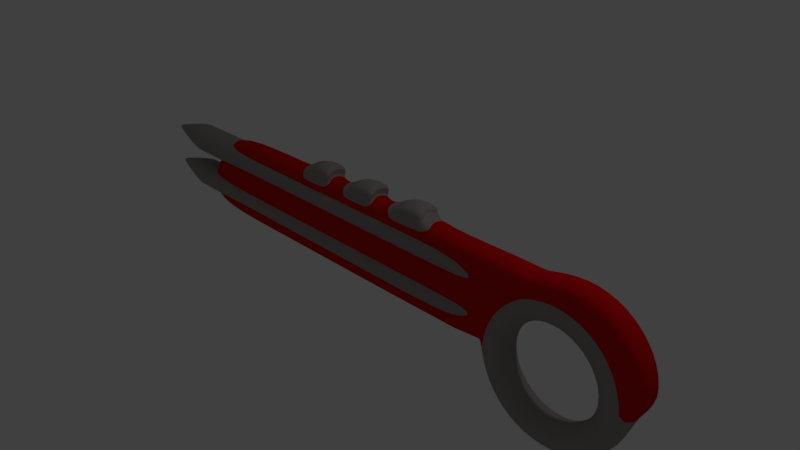 # Source: aliengun.blend  (saved by Blender 2.79.0; exported with 4.5.12 LTS)
import bpy
from mathutils import Matrix  # noqa: F401  (used for matrix-valued properties, if any)

bpy.ops.wm.read_factory_settings(use_empty=True)
scene = bpy.context.scene
scene.name = 'Scene'

# ---- collections
col_collection_1 = bpy.data.collections.new('Collection 1'); scene.collection.children.link(col_collection_1)

# ---- materials (node trees are filled in below, after node groups)
mat_material_003 = bpy.data.materials.new('Material.003')
mat_material_003.alpha_threshold = 0.0
mat_material_003.use_transparent_shadow = False
mat_material_003.diffuse_color = (0.3424, 0.2942, 0.2942, 1.0)
mat_material_003.roughness = 0.5
mat_material_002 = bpy.data.materials.new('Material.002')
mat_material_002.alpha_threshold = 0.0
mat_material_002.use_transparent_shadow = False
mat_material_002.diffuse_color = (0.6267, 0.003357, 0.004263, 1.0)
mat_material_002.roughness = 0.5

# ---- material node trees

# ---- world
world_world = bpy.data.worlds.new('World'); scene.world = world_world
world_world.color = (0.05088, 0.05088, 0.05088)
world_world.use_sun_shadow = False
world_world.sun_shadow_jitter_overblur = 0.0
world_world.cycles.sampling_method = 'MANUAL'

# ---- cameras
cam_camera = bpy.data.cameras.new('Camera')
cam_camera.clip_end = 100.0
cam_camera.lens = 35.0
cam_camera.sensor_width = 32.0
cam_camera.sensor_height = 18.0
cam_camera.ortho_scale = 7.314
cam_camera.dof.focus_distance = 0.0
cam_camera.dof.aperture_fstop = 128.0

# ---- lights
light_lamp = bpy.data.lights.new('Lamp', 'POINT')
light_lamp.transmission_factor = 0.0
light_lamp.cutoff_distance = 30.0
light_lamp.energy = 100.0
light_lamp.shadow_buffer_clip_start = 1.001
light_lamp.shadow_soft_size = 0.1
light_lamp.shadow_maximum_resolution = 0.006
light_lamp.use_absolute_resolution = True

# ---- meshes
me_cylinder_001 = bpy.data.meshes.new('Cylinder.001')
me_cylinder_001.from_pydata([(0.0, 1.0, -1.0), (0.0, 1.0, 1.0), (0.1951, 0.9808, -1.0), (0.1951, 0.9808, 1.0), (0.3827, 0.9239, -1.0), (0.3827, 0.9239, 1.0), (0.5556, 0.8315, -1.0), (0.5556, 0.8315, 1.0), (0.7071, 0.7071, -1.0), (0.7071, 0.7071, 1.0), (0.8315, 0.5556, -1.0), (0.8315, 0.5556, 1.0), (0.9239, 0.3827, -1.0), (0.9239, 0.3827, 1.0), (0.9808, 0.1951, -1.0), (0.9808, 0.1951, 1.0), (1.0, 7.55e-08, -1.0), (1.0, 7.55e-08, 1.0), (0.9808, -0.1951, -1.0), (0.9808, -0.1951, 1.0), (0.9239, -0.3827, -1.0), (0.9239, -0.3827, 1.0), (0.8315, -0.5556, -1.0), (0.8315, -0.5556, 1.0), (0.7071, -0.7071, -1.0), (0.7071, -0.7071, 1.0), (0.5556, -0.8315, -1.0), (0.5556, -0.8315, 1.0), (0.3827, -0.9239, -1.0), (0.3827, -0.9239, 1.0), (0.1951, -0.9808, -1.0), (0.1951, -0.9808, 1.0), (-3.258e-07, -1.0, -1.0), (-3.258e-07, -1.0, 1.0), (-0.1951, -0.9808, -1.0), (-0.1951, -0.9808, 1.0), (-0.3827, -0.9239, -1.0), (-0.3827, -0.9239, 1.0), (-0.5556, -0.8315, -1.0), (-0.5556, -0.8315, 1.0), (-0.7071, -0.7071, -1.0), (-0.7071, -0.7071, 1.0), (-0.8315, -0.5556, -1.0), (-0.8315, -0.5556, 1.0), (-0.9239, -0.3827, -1.0), (-0.9239, -0.3827, 1.0), (-0.9808, -0.1951, -1.0), (-0.9808, -0.1951, 1.0), (-1.0, 9.656e-07, -1.0), (-1.0, 9.656e-07, 1.0), (-0.9808, 0.1951, -1.0), (-0.9808, 0.1951, 1.0), (-0.9239, 0.3827, -1.0), (-0.9239, 0.3827, 1.0), (-0.8315, 0.5556, -1.0), (-0.8315, 0.5556, 1.0), (-0.7071, 0.7071, -1.0), (-0.7071, 0.7071, 1.0), (-0.5556, 0.8315, -1.0), (-0.5556, 0.8315, 1.0), (-0.3827, 0.9239, -1.0), (-0.3827, 0.9239, 1.0), (-0.1951, 0.9808, -1.0), (-0.1951, 0.9808, 1.0), (0.0, 1.0, -1.0), (0.1951, 0.9808, -1.0), (0.3827, 0.9239, -1.0), (0.5556, 0.8315, -1.0), (0.7071, 0.7071, -1.0), (0.8315, 0.5556, -1.0), (0.9239, 0.3827, -1.0), (0.9808, 0.1951, -1.0), (1.0, 7.55e-08, -1.0), (0.9808, -0.1951, -1.0), (0.9239, -0.3827, -1.0), (0.8315, -0.5556, -1.0), (0.7071, -0.7071, -1.0), (0.5556, -0.8315, -1.0), (0.3827, -0.9239, -1.0), (0.1951, -0.9808, -1.0), (-3.258e-07, -1.0, -1.0), (-0.1951, -0.9808, -1.0), (-0.3827, -0.9239, -1.0), (-0.5556, -0.8315, -1.0), (-0.7071, -0.7071, -1.0), (-0.8315, -0.5556, -1.0), (-0.9239, -0.3827, -1.0), (-0.9808, -0.1951, -1.0), (-1.0, 9.656e-07, -1.0), (-0.9808, 0.1951, -1.0), (-0.9239, 0.3827, -1.0), (-0.8315, 0.5556, -1.0), (-0.7071, 0.7071, -1.0), (-0.5556, 0.8315, -1.0), (-0.3827, 0.9239, -1.0), (-0.1951, 0.9808, -1.0), (6.798e-08, 0.8224, -2.008), (0.1604, 0.8066, -2.008), (0.3147, 0.7598, -2.008), (0.4569, 0.6838, -2.008), (0.5815, 0.5815, -2.008), (0.6838, 0.4569, -2.008), (0.7598, 0.3147, -2.008), (0.8066, 0.1604, -2.008), (0.8224, 1.127e-07, -2.008), (0.8066, -0.1604, -2.008), (0.7598, -0.3147, -2.008), (0.6838, -0.4569, -2.008), (0.5815, -0.5815, -2.008), (0.4569, -0.6838, -2.008), (0.3147, -0.7598, -2.008), (0.1604, -0.8066, -2.008), (-2e-07, -0.8224, -2.008), (-0.1604, -0.8066, -2.008), (-0.3147, -0.7598, -2.008), (-0.4569, -0.6838, -2.008), (-0.5815, -0.5815, -2.008), (-0.6838, -0.4569, -2.008), (-0.7598, -0.3147, -2.008), (-0.8066, -0.1604, -2.008), (-0.8224, 8.447e-07, -2.008), (-0.8066, 0.1604, -2.008), (-0.7598, 0.3147, -2.008), (-0.6838, 0.4569, -2.008), (-0.5815, 0.5815, -2.008), (-0.4569, 0.6838, -2.008), (-0.3147, 0.7598, -2.008), (-0.1604, 0.8066, -2.008), (-2.784e-08, 0.2439, -4.055), (0.04758, 0.2392, -4.055), (0.09334, 0.2253, -4.055), (0.1355, 0.2028, -4.055), (0.1725, 0.1725, -4.055), (0.2028, 0.1355, -4.055), (0.2253, 0.09334, -4.055), (0.2392, 0.04758, -4.055), (0.2439, 2.535e-07, -4.055), (0.2392, -0.04758, -4.055), (0.2253, -0.09334, -4.055), (0.2028, -0.1355, -4.055), (0.1725, -0.1725, -4.055), (0.1355, -0.2028, -4.055), (0.09334, -0.2253, -4.055), (0.04758, -0.2392, -4.055), (-1.073e-07, -0.2439, -4.055), (-0.04758, -0.2392, -4.055), (-0.09334, -0.2253, -4.055), (-0.1355, -0.2028, -4.055), (-0.1725, -0.1725, -4.055), (-0.2028, -0.1355, -4.055), (-0.2253, -0.09334, -4.055), (-0.2392, -0.04758, -4.055), (-0.2439, 4.706e-07, -4.055), (-0.2392, 0.04758, -4.055), (-0.2253, 0.09334, -4.055), (-0.2028, 0.1355, -4.055), (-0.1725, 0.1725, -4.055), (-0.1355, 0.2028, -4.055), (-0.09334, 0.2253, -4.055), (-0.04758, 0.2392, -4.055), (2.464e-07, 0.09524, -4.449), (0.01858, 0.09341, -4.449), (0.03645, 0.08799, -4.449), (0.05291, 0.07919, -4.449), (0.06734, 0.06734, -4.449), (0.07919, 0.05291, -4.449), (0.08799, 0.03645, -4.449), (0.09341, 0.01858, -4.449), (0.09524, 2.875e-07, -4.449), (0.09341, -0.01858, -4.449), (0.08799, -0.03645, -4.449), (0.07919, -0.05291, -4.449), (0.06734, -0.06734, -4.449), (0.05291, -0.07919, -4.449), (0.03645, -0.08799, -4.449), (0.01858, -0.09341, -4.449), (2.154e-07, -0.09524, -4.449), (-0.01858, -0.09341, -4.449), (-0.03645, -0.08799, -4.449), (-0.05291, -0.07919, -4.449), (-0.06734, -0.06734, -4.449), (-0.07919, -0.05291, -4.449), (-0.08799, -0.03645, -4.449), (-0.09341, -0.01858, -4.449), (-0.09524, 3.722e-07, -4.449), (-0.09341, 0.01858, -4.449), (-0.08799, 0.03645, -4.449), (-0.07919, 0.05291, -4.449), (-0.06734, 0.06734, -4.449), (-0.05291, 0.07919, -4.449), (-0.03645, 0.08799, -4.449), (-0.01858, 0.09341, -4.449), (3.921, 0.06734, -4.449), (3.91, 0.05291, -4.449), (3.901, 0.03645, -4.449), (3.895, 0.01858, -4.449), (3.893, 3.722e-07, -4.449), (3.895, -0.01858, -4.449), (3.901, -0.03645, -4.449), (4.077, -0.03645, -4.449), (4.082, -0.01858, -4.449), (4.084, 2.875e-07, -4.449), (4.082, 0.01858, -4.449), (4.077, 0.03645, -4.449), (4.068, 0.05291, -4.449), (2.989, 9.656e-07, 1.0), (2.989, 9.656e-07, -1.0), (4.989, 7.55e-08, 1.0), (4.989, 7.55e-08, -1.0), (0.1951, 0.9808, 4.616), (-1.581e-07, 1.0, 4.616), (0.3827, 0.9239, 4.616), (0.5556, 0.8315, 4.616), (0.7071, 0.7071, 4.616), (0.8315, 0.5556, 4.616), (0.9239, 0.3827, 4.616), (0.9808, 0.1951, 4.616), (1.0, 7.55e-08, 4.616), (0.9808, -0.1951, 4.616), (0.9239, -0.3827, 4.616), (0.8315, -0.5556, 4.616), (0.7071, -0.7071, 4.616), (0.5556, -0.8315, 4.616), (0.3827, -0.9239, 4.616), (0.1951, -0.9808, 4.616), (-4.839e-07, -1.0, 4.616), (-0.1951, -0.9808, 4.616), (-0.3827, -0.9239, 4.616), (-0.5556, -0.8315, 4.616), (-0.7071, -0.7071, 4.616), (-0.8315, -0.5556, 4.616), (-0.9239, -0.3827, 4.616), (-0.9808, -0.1951, 4.616), (-1.0, 9.656e-07, 4.616), (-0.9808, 0.1951, 4.616), (-0.9239, 0.3827, 4.616), (-0.8315, 0.5556, 4.616), (-0.7071, 0.7071, 4.616), (-0.5556, 0.8315, 4.616), (-0.3827, 0.9239, 4.616), (-0.1951, 0.9808, 4.616), (0.1951, 0.9808, 21.42), (-4.922e-06, 1.0, 21.42), (0.3827, 0.9239, 21.42), (0.5556, 0.8315, 21.42), (0.7071, 0.7071, 21.42), (0.8315, 0.5556, 21.42), (0.9239, 0.3827, 21.42), (0.9808, 0.1951, 21.42), (1.0, 7.55e-08, 21.42), (0.9808, -0.1951, 21.42), (0.9239, -0.3827, 21.42), (0.8315, -0.5556, 21.42), (0.7071, -0.7071, 21.42), (0.5556, -0.8315, 21.42), (0.3827, -0.9239, 21.42), (0.1951, -0.9808, 21.42), (-5.248e-06, -1.0, 21.42), (-0.1951, -0.9808, 21.42), (-0.3827, -0.9239, 21.42), (-0.5556, -0.8315, 21.42), (-0.7071, -0.7071, 21.42), (-0.8315, -0.5556, 21.42), (-0.9239, -0.3827, 21.42), (-0.9808, -0.1951, 21.42), (-1.0, 9.656e-07, 21.42), (-0.9808, 0.1951, 21.42), (-0.9239, 0.3827, 21.42), (-0.8315, 0.5556, 21.42), (-0.7071, 0.7071, 21.42), (-0.5556, 0.8315, 21.42), (-0.3827, 0.9239, 21.42), (-0.1951, 0.9808, 21.42), (0.1951, 0.9808, 26.61), (-1.321e-05, 1.0, 26.61), (0.3827, 0.9239, 26.61), (0.5556, 0.8315, 26.61), (0.7071, 0.7071, 26.61), (0.8315, 0.5556, 26.61), (0.9239, 0.3827, 26.61), (0.9808, 0.1951, 26.61), (1.0, 7.55e-08, 26.61), (0.9808, -0.1951, 26.61), (0.9239, -0.3827, 26.61), (0.8315, -0.5556, 26.61), (0.7071, -0.7071, 26.61), (0.5556, -0.8315, 26.61), (0.3827, -0.9239, 26.61), (0.1951, -0.9808, 26.61), (-1.353e-05, -1.0, 26.61), (-0.1951, -0.9808, 26.61), (-0.3827, -0.9239, 26.61), (-0.5556, -0.8315, 26.61), (-0.7071, -0.7071, 26.61), (-0.8315, -0.5556, 26.61), (-0.9239, -0.3827, 26.61), (-0.9808, -0.1951, 26.61), (-1.0, 9.656e-07, 26.61), (-0.9808, 0.1951, 26.61), (-0.9239, 0.3827, 26.61), (-0.8315, 0.5556, 26.61), (-0.7071, 0.7071, 26.61), (-0.5556, 0.8315, 26.61), (-0.3827, 0.9239, 26.61), (-0.1951, 0.9808, 26.61), (2.752, 1.0, -1.0), (2.752, 1.0, 1.0), (2.947, 0.9808, -1.0), (2.947, 0.9808, 1.0), (3.135, 0.9239, -1.0), (3.135, 0.9239, 1.0), (3.308, 0.8315, -1.0), (3.308, 0.8315, 1.0), (3.459, 0.7071, -1.0), (3.459, 0.7071, 1.0), (3.584, 0.5556, -1.0), (3.584, 0.5556, 1.0), (3.676, 0.3827, -1.0), (3.676, 0.3827, 1.0), (3.733, 0.1951, -1.0), (3.733, 0.1951, 1.0), (3.752, 7.55e-08, -1.0), (3.752, 7.55e-08, 1.0), (3.733, -0.1951, -1.0), (3.733, -0.1951, 1.0), (3.676, -0.3827, -1.0), (3.676, -0.3827, 1.0), (3.584, -0.5556, -1.0), (3.584, -0.5556, 1.0), (3.459, -0.7071, -1.0), (3.459, -0.7071, 1.0), (3.308, -0.8315, -1.0), (3.308, -0.8315, 1.0), (3.135, -0.9239, -1.0), (3.135, -0.9239, 1.0), (2.947, -0.9808, -1.0), (2.947, -0.9808, 1.0), (2.752, -1.0, -1.0), (2.752, -1.0, 1.0), (2.557, -0.9808, -1.0), (2.557, -0.9808, 1.0), (2.37, -0.9239, -1.0), (2.37, -0.9239, 1.0), (2.197, -0.8315, -1.0), (2.197, -0.8315, 1.0), (2.045, -0.7071, -1.0), (2.045, -0.7071, 1.0), (1.921, -0.5556, -1.0), (1.921, -0.5556, 1.0), (1.828, -0.3827, -1.0), (1.828, -0.3827, 1.0), (1.771, -0.1951, -1.0), (1.771, -0.1951, 1.0), (1.752, 9.656e-07, -1.0), (1.752, 9.656e-07, 1.0), (1.771, 0.1951, -1.0), (1.771, 0.1951, 1.0), (1.828, 0.3827, -1.0), (1.828, 0.3827, 1.0), (1.921, 0.5556, -1.0), (1.921, 0.5556, 1.0), (2.045, 0.7071, -1.0), (2.045, 0.7071, 1.0), (2.197, 0.8315, -1.0), (2.197, 0.8315, 1.0), (2.37, 0.9239, -1.0), (2.37, 0.9239, 1.0), (2.557, 0.9808, -1.0), (2.557, 0.9808, 1.0), (2.752, 1.0, -1.0), (2.947, 0.9808, -1.0), (3.135, 0.9239, -1.0), (3.308, 0.8315, -1.0), (3.459, 0.7071, -1.0), (3.584, 0.5556, -1.0), (3.676, 0.3827, -1.0), (3.733, 0.1951, -1.0), (3.752, 7.55e-08, -1.0), (3.733, -0.1951, -1.0), (3.676, -0.3827, -1.0), (3.584, -0.5556, -1.0), (3.459, -0.7071, -1.0), (3.308, -0.8315, -1.0), (3.135, -0.9239, -1.0), (2.947, -0.9808, -1.0), (2.752, -1.0, -1.0), (2.557, -0.9808, -1.0), (2.37, -0.9239, -1.0), (2.197, -0.8315, -1.0), (2.045, -0.7071, -1.0), (1.921, -0.5556, -1.0), (1.828, -0.3827, -1.0), (1.771, -0.1951, -1.0), (1.752, 9.656e-07, -1.0), (1.771, 0.1951, -1.0), (1.828, 0.3827, -1.0), (1.921, 0.5556, -1.0), (2.045, 0.7071, -1.0), (2.197, 0.8315, -1.0), (2.37, 0.9239, -1.0), (2.557, 0.9808, -1.0), (2.752, 0.8224, -2.008), (2.913, 0.8066, -2.008), (3.067, 0.7598, -2.008), (3.209, 0.6838, -2.008), (3.334, 0.5815, -2.008), (3.436, 0.4569, -2.008), (3.512, 0.3147, -2.008), (3.559, 0.1604, -2.008), (3.575, 1.127e-07, -2.008), (3.559, -0.1604, -2.008), (3.512, -0.3147, -2.008), (3.436, -0.4569, -2.008), (3.334, -0.5815, -2.008), (3.209, -0.6838, -2.008), (3.067, -0.7598, -2.008), (2.913, -0.8066, -2.008), (2.752, -0.8224, -2.008), (2.592, -0.8066, -2.008), (2.438, -0.7598, -2.008), (2.295, -0.6838, -2.008), (2.171, -0.5815, -2.008), (2.068, -0.4569, -2.008), (1.992, -0.3147, -2.008), (1.946, -0.1604, -2.008), (1.93, 8.447e-07, -2.008), (1.946, 0.1604, -2.008), (1.992, 0.3147, -2.008), (2.068, 0.4569, -2.008), (2.171, 0.5815, -2.008), (2.295, 0.6838, -2.008), (2.438, 0.7598, -2.008), (2.592, 0.8066, -2.008), (2.752, 0.2439, -4.055), (2.8, 0.2392, -4.055), (2.846, 0.2253, -4.055), (2.888, 0.2028, -4.055), (2.925, 0.1725, -4.055), (2.955, 0.1355, -4.055), (2.978, 0.09334, -4.055), (2.991, 0.04758, -4.055), (2.996, 2.535e-07, -4.055), (2.991, -0.04758, -4.055), (2.978, -0.09334, -4.055), (2.955, -0.1355, -4.055), (2.925, -0.1725, -4.055), (2.888, -0.2028, -4.055), (2.846, -0.2253, -4.055), (2.8, -0.2392, -4.055), (2.752, -0.2439, -4.055), (2.705, -0.2392, -4.055), (2.659, -0.2253, -4.055), (2.617, -0.2028, -4.055), (2.58, -0.1725, -4.055), (2.549, -0.1355, -4.055), (2.527, -0.09334, -4.055), (2.513, -0.04758, -4.055), (2.508, 4.706e-07, -4.055), (2.513, 0.04758, -4.055), (2.527, 0.09334, -4.055), (2.549, 0.1355, -4.055), (2.58, 0.1725, -4.055), (2.617, 0.2028, -4.055), (2.659, 0.2253, -4.055), (2.705, 0.2392, -4.055), (2.752, 0.09524, -4.449), (2.771, 0.09341, -4.449), (2.789, 0.08799, -4.449), (2.805, 0.07919, -4.449), (2.82, 0.06734, -4.449), (2.831, 0.05291, -4.449), (2.84, 0.03645, -4.449), (2.846, 0.01858, -4.449), (2.847, 2.875e-07, -4.449), (2.846, -0.01858, -4.449), (2.84, -0.03645, -4.449), (2.831, -0.05291, -4.449), (2.82, -0.06734, -4.449), (2.805, -0.07919, -4.449), (2.789, -0.08799, -4.449), (2.771, -0.09341, -4.449), (2.752, -0.09524, -4.449), (2.734, -0.09341, -4.449), (2.716, -0.08799, -4.449), (2.699, -0.07919, -4.449), (2.685, -0.06734, -4.449), (2.673, -0.05291, -4.449), (2.664, -0.03645, -4.449), (2.659, -0.01858, -4.449), (2.657, 3.722e-07, -4.449), (2.659, 0.01858, -4.449), (2.664, 0.03645, -4.449), (2.673, 0.05291, -4.449), (2.685, 0.06734, -4.449), (2.699, 0.07919, -4.449), (2.716, 0.08799, -4.449), (2.734, 0.09341, -4.449), (6.674, 0.06734, -4.449), (6.662, 0.05291, -4.449), (6.653, 0.03645, -4.449), (6.648, 0.01858, -4.449), (6.646, 3.722e-07, -4.449), (6.648, -0.01858, -4.449), (6.653, -0.03645, -4.449), (6.829, -0.03645, -4.449), (6.834, -0.01858, -4.449), (6.836, 2.875e-07, -4.449), (6.834, 0.01858, -4.449), (6.829, 0.03645, -4.449), (6.82, 0.05291, -4.449), (5.741, 9.656e-07, 1.0), (5.741, 9.656e-07, -1.0), (7.741, 7.55e-08, 1.0), (7.741, 7.55e-08, -1.0), (2.947, 0.9808, 4.616), (2.752, 1.0, 4.616), (3.135, 0.9239, 4.616), (3.308, 0.8315, 4.616), (3.459, 0.7071, 4.616), (3.584, 0.5556, 4.616), (3.676, 0.3827, 4.616), (3.733, 0.1951, 4.616), (3.752, 7.55e-08, 4.616), (3.733, -0.1951, 4.616), (3.676, -0.3827, 4.616), (3.584, -0.5556, 4.616), (3.459, -0.7071, 4.616), (3.308, -0.8315, 4.616), (3.135, -0.9239, 4.616), (2.947, -0.9808, 4.616), (2.752, -1.0, 4.616), (2.557, -0.9808, 4.616), (2.37, -0.9239, 4.616), (2.197, -0.8315, 4.616), (2.045, -0.7071, 4.616), (1.921, -0.5556, 4.616), (1.828, -0.3827, 4.616), (1.771, -0.1951, 4.616), (1.752, 9.656e-07, 4.616), (1.771, 0.1951, 4.616), (1.828, 0.3827, 4.616), (1.921, 0.5556, 4.616), (2.045, 0.7071, 4.616), (2.197, 0.8315, 4.616), (2.37, 0.9239, 4.616), (2.557, 0.9808, 4.616), (2.947, 0.9808, 21.42), (2.752, 1.0, 21.42), (3.135, 0.9239, 21.42), (3.308, 0.8315, 21.42), (3.459, 0.7071, 21.42), (3.584, 0.5556, 21.42), (3.676, 0.3827, 21.42), (3.733, 0.1951, 21.42), (3.752, 7.55e-08, 21.42), (3.733, -0.1951, 21.42), (3.676, -0.3827, 21.42), (3.584, -0.5556, 21.42), (3.459, -0.7071, 21.42), (3.308, -0.8315, 21.42), (3.135, -0.9239, 21.42), (2.947, -0.9808, 21.42), (2.752, -1.0, 21.42), (2.557, -0.9808, 21.42), (2.37, -0.9239, 21.42), (2.197, -0.8315, 21.42), (2.045, -0.7071, 21.42), (1.921, -0.5556, 21.42), (1.828, -0.3827, 21.42), (1.771, -0.1951, 21.42), (1.752, 9.656e-07, 21.42), (1.771, 0.1951, 21.42), (1.828, 0.3827, 21.42), (1.921, 0.5556, 21.42), (2.045, 0.7071, 21.42), (2.197, 0.8315, 21.42), (2.37, 0.9239, 21.42), (2.557, 0.9808, 21.42), (2.947, 0.9808, 26.61), (2.752, 1.0, 26.61), (3.135, 0.9239, 26.61), (3.308, 0.8315, 26.61), (3.459, 0.7071, 26.61), (3.584, 0.5556, 26.61), (3.676, 0.3827, 26.61), (3.733, 0.1951, 26.61), (3.752, 7.55e-08, 26.61), (3.733, -0.1951, 26.61), (3.676, -0.3827, 26.61), (3.584, -0.5556, 26.61), (3.459, -0.7071, 26.61), (3.308, -0.8315, 26.61), (3.135, -0.9239, 26.61), (2.947, -0.9808, 26.61), (2.752, -1.0, 26.61), (2.557, -0.9808, 26.61), (2.37, -0.9239, 26.61), (2.197, -0.8315, 26.61), (2.045, -0.7071, 26.61), (1.921, -0.5556, 26.61), (1.828, -0.3827, 26.61), (1.771, -0.1951, 26.61), (1.752, 9.656e-07, 26.61), (1.771, 0.1951, 26.61), (1.828, 0.3827, 26.61), (1.921, 0.5556, 26.61), (2.045, 0.7071, 26.61), (2.197, 0.8315, 26.61), (2.37, 0.9239, 26.61), (2.557, 0.9808, 26.61), (1.238, 0.1146, 28.75), (1.215, 0.1169, 28.75), (1.26, 0.108, 28.75), (1.28, 0.09719, 28.75), (1.298, 0.08266, 28.75), (1.312, 0.06494, 28.75), (1.323, 0.04473, 28.75), (1.33, 0.02281, 28.75), (1.332, 2.597e-07, 28.75), (1.33, -0.0228, 28.75), (1.323, -0.04473, 28.75), (1.312, -0.06494, 28.75), (1.298, -0.08266, 28.75), (1.28, -0.09719, 28.75), (1.26, -0.108, 28.75), (1.238, -0.1146, 28.75), (1.215, -0.1169, 28.75), (1.192, -0.1146, 28.75), (1.171, -0.108, 28.75), (1.15, -0.09719, 28.75), (1.133, -0.08266, 28.75), (1.118, -0.06494, 28.75), (1.107, -0.04473, 28.75), (1.101, -0.0228, 28.75), (1.098, 3.637e-07, 28.75), (1.101, 0.02281, 28.75), (1.107, 0.04473, 28.75), (1.118, 0.06494, 28.75), (1.133, 0.08266, 28.75), (1.15, 0.09719, 28.75), (1.171, 0.108, 28.75), (1.192, 0.1146, 28.75), (1.56, 0.1146, 28.75), (1.537, 0.1169, 28.75), (1.582, 0.108, 28.75), (1.602, 0.09719, 28.75), (1.62, 0.08266, 28.75), (1.634, 0.06494, 28.75), (1.645, 0.04473, 28.75), (1.652, 0.02281, 28.75), (1.654, 2.597e-07, 28.75), (1.652, -0.0228, 28.75), (1.645, -0.04473, 28.75), (1.634, -0.06494, 28.75), (1.62, -0.08266, 28.75), (1.602, -0.09719, 28.75), (1.582, -0.108, 28.75), (1.56, -0.1146, 28.75), (1.537, -0.1169, 28.75), (1.514, -0.1146, 28.75), (1.492, -0.108, 28.75), (1.472, -0.09719, 28.75), (1.454, -0.08266, 28.75), (1.44, -0.06494, 28.75), (1.429, -0.04473, 28.75), (1.422, -0.0228, 28.75), (1.42, 3.637e-07, 28.75), (1.422, 0.02281, 28.75), (1.429, 0.04473, 28.75), (1.44, 0.06494, 28.75), (1.454, 0.08266, 28.75), (1.472, 0.09719, 28.75), (1.492, 0.108, 28.75), (1.514, 0.1146, 28.75)], [(194, 193), (195, 194), (196, 195), (198, 197), (200, 199), (201, 200), (203, 202), (204, 203), (193, 192), (202, 201), (197, 196), (205, 206), (207, 208), (499, 498), (500, 499), (501, 500), (503, 502), (505, 504), (506, 505), (508, 507), (509, 508), (498, 497), (507, 506), (502, 501), (510, 511), (512, 513)], [(0, 1, 3, 2), (2, 3, 5, 4), (4, 5, 7, 6), (6, 7, 9, 8), (8, 9, 11, 10), (10, 11, 13, 12), (12, 13, 15, 14), (14, 15, 17, 16), (16, 17, 19, 18), (18, 19, 21, 20), (20, 21, 23, 22), (22, 23, 25, 24), (24, 25, 27, 26), (26, 27, 29, 28), (28, 29, 31, 30), (30, 31, 33, 32), (32, 33, 35, 34), (34, 35, 37, 36), (36, 37, 39, 38), (38, 39, 41, 40), (40, 41, 43, 42), (42, 43, 45, 44), (44, 45, 47, 46), (46, 47, 49, 48), (48, 49, 51, 50), (50, 51, 53, 52), (52, 53, 55, 54), (54, 55, 57, 56), (56, 57, 59, 58), (58, 59, 61, 60), (5, 3, 209, 211), (60, 61, 63, 62), (62, 63, 1, 0), (38, 40, 84, 83), (93, 94, 126, 125), (56, 58, 93, 92), (12, 14, 71, 70), (30, 32, 80, 79), (48, 50, 89, 88), (4, 6, 67, 66), (22, 24, 76, 75), (40, 42, 85, 84), (58, 60, 94, 93), (14, 16, 72, 71), (32, 34, 81, 80), (50, 52, 90, 89), (6, 8, 68, 67), (24, 26, 77, 76), (42, 44, 86, 85), (60, 62, 95, 94), (16, 18, 73, 72), (34, 36, 82, 81), (52, 54, 91, 90), (8, 10, 69, 68), (26, 28, 78, 77), (44, 46, 87, 86), (0, 2, 65, 64), (62, 0, 64, 95), (18, 20, 74, 73), (36, 38, 83, 82), (54, 56, 92, 91), (10, 12, 70, 69), (28, 30, 79, 78), (46, 48, 88, 87), (2, 4, 66, 65), (20, 22, 75, 74), (115, 116, 148, 147), (80, 81, 113, 112), (67, 68, 100, 99), (94, 95, 127, 126), (81, 82, 114, 113), (68, 69, 101, 100), (95, 64, 96, 127), (82, 83, 115, 114), (69, 70, 102, 101), (83, 84, 116, 115), (70, 71, 103, 102), (84, 85, 117, 116), (71, 72, 104, 103), (85, 86, 118, 117), (72, 73, 105, 104), (86, 87, 119, 118), (73, 74, 106, 105), (87, 88, 120, 119), (74, 75, 107, 106), (88, 89, 121, 120), (75, 76, 108, 107), (89, 90, 122, 121), (76, 77, 109, 108), (90, 91, 123, 122), (77, 78, 110, 109), (64, 65, 97, 96), (91, 92, 124, 123), (78, 79, 111, 110), (65, 66, 98, 97), (92, 93, 125, 124), (79, 80, 112, 111), (66, 67, 99, 98), (150, 151, 183, 182), (102, 103, 135, 134), (116, 117, 149, 148), (103, 104, 136, 135), (117, 118, 150, 149), (104, 105, 137, 136), (118, 119, 151, 150), (105, 106, 138, 137), (119, 120, 152, 151), (106, 107, 139, 138), (120, 121, 153, 152), (107, 108, 140, 139), (121, 122, 154, 153), (108, 109, 141, 140), (122, 123, 155, 154), (109, 110, 142, 141), (96, 97, 129, 128), (123, 124, 156, 155), (110, 111, 143, 142), (97, 98, 130, 129), (124, 125, 157, 156), (111, 112, 144, 143), (98, 99, 131, 130), (125, 126, 158, 157), (112, 113, 145, 144), (99, 100, 132, 131), (126, 127, 159, 158), (113, 114, 146, 145), (100, 101, 133, 132), (127, 96, 128, 159), (114, 115, 147, 146), (101, 102, 134, 133), (160, 161, 162, 163, 164, 165, 166, 167, 168, 169, 170, 171, 172, 173, 174, 175, 176, 177, 178, 179, 180, 181, 182, 183, 184, 185, 186, 187, 188, 189, 190, 191), (137, 138, 170, 169), (151, 152, 184, 183), (138, 139, 171, 170), (152, 153, 185, 184), (139, 140, 172, 171), (153, 154, 186, 185), (140, 141, 173, 172), (154, 155, 187, 186), (141, 142, 174, 173), (128, 129, 161, 160), (155, 156, 188, 187), (142, 143, 175, 174), (129, 130, 162, 161), (156, 157, 189, 188), (143, 144, 176, 175), (130, 131, 163, 162), (157, 158, 190, 189), (144, 145, 177, 176), (131, 132, 164, 163), (158, 159, 191, 190), (145, 146, 178, 177), (132, 133, 165, 164), (159, 128, 160, 191), (146, 147, 179, 178), (133, 134, 166, 165), (147, 148, 180, 179), (134, 135, 167, 166), (148, 149, 181, 180), (135, 136, 168, 167), (149, 150, 182, 181), (136, 137, 169, 168), (234, 233, 265, 266), (23, 21, 219, 220), (41, 39, 228, 229), (59, 57, 237, 238), (15, 13, 215, 216), (33, 31, 224, 225), (51, 49, 233, 234), (7, 5, 211, 212), (25, 23, 220, 221), (43, 41, 229, 230), (61, 59, 238, 239), (17, 15, 216, 217), (35, 33, 225, 226), (53, 51, 234, 235), (9, 7, 212, 213), (27, 25, 221, 222), (45, 43, 230, 231), (63, 61, 239, 240), (19, 17, 217, 218), (37, 35, 226, 227), (55, 53, 235, 236), (11, 9, 213, 214), (29, 27, 222, 223), (47, 45, 231, 232), (3, 1, 210, 209), (1, 63, 240, 210), (21, 19, 218, 219), (39, 37, 227, 228), (57, 55, 236, 237), (13, 11, 214, 215), (31, 29, 223, 224), (49, 47, 232, 233), (270, 269, 301, 302), (221, 220, 252, 253), (235, 234, 266, 267), (222, 221, 253, 254), (236, 235, 267, 268), (223, 222, 254, 255), (209, 210, 242, 241), (237, 236, 268, 269), (224, 223, 255, 256), (211, 209, 241, 243), (238, 237, 269, 270), (225, 224, 256, 257), (212, 211, 243, 244), (239, 238, 270, 271), (226, 225, 257, 258), (213, 212, 244, 245), (240, 239, 271, 272), (227, 226, 258, 259), (214, 213, 245, 246), (210, 240, 272, 242), (228, 227, 259, 260), (215, 214, 246, 247), (229, 228, 260, 261), (216, 215, 247, 248), (230, 229, 261, 262), (217, 216, 248, 249), (231, 230, 262, 263), (218, 217, 249, 250), (232, 231, 263, 264), (219, 218, 250, 251), (233, 232, 264, 265), (220, 219, 251, 252), (602, 601, 665, 666), (257, 256, 288, 289), (244, 243, 275, 276), (271, 270, 302, 303), (258, 257, 289, 290), (245, 244, 276, 277), (272, 271, 303, 304), (259, 258, 290, 291), (246, 245, 277, 278), (242, 272, 304, 274), (260, 259, 291, 292), (247, 246, 278, 279), (261, 260, 292, 293), (248, 247, 279, 280), (262, 261, 293, 294), (249, 248, 280, 281), (263, 262, 294, 295), (250, 249, 281, 282), (264, 263, 295, 296), (251, 250, 282, 283), (265, 264, 296, 297), (252, 251, 283, 284), (266, 265, 297, 298), (253, 252, 284, 285), (267, 266, 298, 299), (254, 253, 285, 286), (268, 267, 299, 300), (255, 254, 286, 287), (241, 242, 274, 273), (269, 268, 300, 301), (256, 255, 287, 288), (243, 241, 273, 275), (305, 306, 308, 307), (307, 308, 310, 309), (309, 310, 312, 311), (311, 312, 314, 313), (313, 314, 316, 315), (315, 316, 318, 317), (317, 318, 320, 319), (319, 320, 322, 321), (321, 322, 324, 323), (323, 324, 326, 325), (325, 326, 328, 327), (327, 328, 330, 329), (329, 330, 332, 331), (331, 332, 334, 333), (333, 334, 336, 335), (335, 336, 338, 337), (337, 338, 340, 339), (339, 340, 342, 341), (341, 342, 344, 343), (343, 344, 346, 345), (345, 346, 348, 347), (347, 348, 350, 349), (349, 350, 352, 351), (351, 352, 354, 353), (353, 354, 356, 355), (355, 356, 358, 357), (357, 358, 360, 359), (359, 360, 362, 361), (361, 362, 364, 363), (363, 364, 366, 365), (310, 308, 514, 516), (365, 366, 368, 367), (367, 368, 306, 305), (343, 345, 389, 388), (398, 399, 431, 430), (361, 363, 398, 397), (317, 319, 376, 375), (335, 337, 385, 384), (353, 355, 394, 393), (309, 311, 372, 371), (327, 329, 381, 380), (345, 347, 390, 389), (363, 365, 399, 398), (319, 321, 377, 376), (337, 339, 386, 385), (355, 357, 395, 394), (311, 313, 373, 372), (329, 331, 382, 381), (347, 349, 391, 390), (365, 367, 400, 399), (321, 323, 378, 377), (339, 341, 387, 386), (357, 359, 396, 395), (313, 315, 374, 373), (331, 333, 383, 382), (349, 351, 392, 391), (305, 307, 370, 369), (367, 305, 369, 400), (323, 325, 379, 378), (341, 343, 388, 387), (359, 361, 397, 396), (315, 317, 375, 374), (333, 335, 384, 383), (351, 353, 393, 392), (307, 309, 371, 370), (325, 327, 380, 379), (420, 421, 453, 452), (385, 386, 418, 417), (372, 373, 405, 404), (399, 400, 432, 431), (386, 387, 419, 418), (373, 374, 406, 405), (400, 369, 401, 432), (387, 388, 420, 419), (374, 375, 407, 406), (388, 389, 421, 420), (375, 376, 408, 407), (389, 390, 422, 421), (376, 377, 409, 408), (390, 391, 423, 422), (377, 378, 410, 409), (391, 392, 424, 423), (378, 379, 411, 410), (392, 393, 425, 424), (379, 380, 412, 411), (393, 394, 426, 425), (380, 381, 413, 412), (394, 395, 427, 426), (381, 382, 414, 413), (395, 396, 428, 427), (382, 383, 415, 414), (369, 370, 402, 401), (396, 397, 429, 428), (383, 384, 416, 415), (370, 371, 403, 402), (397, 398, 430, 429), (384, 385, 417, 416), (371, 372, 404, 403), (455, 456, 488, 487), (407, 408, 440, 439), (421, 422, 454, 453), (408, 409, 441, 440), (422, 423, 455, 454), (409, 410, 442, 441), (423, 424, 456, 455), (410, 411, 443, 442), (424, 425, 457, 456), (411, 412, 444, 443), (425, 426, 458, 457), (412, 413, 445, 444), (426, 427, 459, 458), (413, 414, 446, 445), (427, 428, 460, 459), (414, 415, 447, 446), (401, 402, 434, 433), (428, 429, 461, 460), (415, 416, 448, 447), (402, 403, 435, 434), (429, 430, 462, 461), (416, 417, 449, 448), (403, 404, 436, 435), (430, 431, 463, 462), (417, 418, 450, 449), (404, 405, 437, 436), (431, 432, 464, 463), (418, 419, 451, 450), (405, 406, 438, 437), (432, 401, 433, 464), (419, 420, 452, 451), (406, 407, 439, 438), (465, 466, 467, 468, 469, 470, 471, 472, 473, 474, 475, 476, 477, 478, 479, 480, 481, 482, 483, 484, 485, 486, 487, 488, 489, 490, 491, 492, 493, 494, 495, 496), (442, 443, 475, 474), (456, 457, 489, 488), (443, 444, 476, 475), (457, 458, 490, 489), (444, 445, 477, 476), (458, 459, 491, 490), (445, 446, 478, 477), (459, 460, 492, 491), (446, 447, 479, 478), (433, 434, 466, 465), (460, 461, 493, 492), (447, 448, 480, 479), (434, 435, 467, 466), (461, 462, 494, 493), (448, 449, 481, 480), (435, 436, 468, 467), (462, 463, 495, 494), (449, 450, 482, 481), (436, 437, 469, 468), (463, 464, 496, 495), (450, 451, 483, 482), (437, 438, 470, 469), (464, 433, 465, 496), (451, 452, 484, 483), (438, 439, 471, 470), (452, 453, 485, 484), (439, 440, 472, 471), (453, 454, 486, 485), (440, 441, 473, 472), (454, 455, 487, 486), (441, 442, 474, 473), (539, 538, 570, 571), (328, 326, 524, 525), (346, 344, 533, 534), (364, 362, 542, 543), (320, 318, 520, 521), (338, 336, 529, 530), (356, 354, 538, 539), (312, 310, 516, 517), (330, 328, 525, 526), (348, 346, 534, 535), (366, 364, 543, 544), (322, 320, 521, 522), (340, 338, 530, 531), (358, 356, 539, 540), (314, 312, 517, 518), (332, 330, 526, 527), (350, 348, 535, 536), (368, 366, 544, 545), (324, 322, 522, 523), (342, 340, 531, 532), (360, 358, 540, 541), (316, 314, 518, 519), (334, 332, 527, 528), (352, 350, 536, 537), (308, 306, 515, 514), (306, 368, 545, 515), (326, 324, 523, 524), (344, 342, 532, 533), (362, 360, 541, 542), (318, 316, 519, 520), (336, 334, 528, 529), (354, 352, 537, 538), (575, 574, 606, 607), (526, 525, 557, 558), (540, 539, 571, 572), (527, 526, 558, 559), (541, 540, 572, 573), (528, 527, 559, 560), (514, 515, 547, 546), (542, 541, 573, 574), (529, 528, 560, 561), (516, 514, 546, 548), (543, 542, 574, 575), (530, 529, 561, 562), (517, 516, 548, 549), (544, 543, 575, 576), (531, 530, 562, 563), (518, 517, 549, 550), (545, 544, 576, 577), (532, 531, 563, 564), (519, 518, 550, 551), (515, 545, 577, 547), (533, 532, 564, 565), (520, 519, 551, 552), (534, 533, 565, 566), (521, 520, 552, 553), (535, 534, 566, 567), (522, 521, 553, 554), (536, 535, 567, 568), (523, 522, 554, 555), (537, 536, 568, 569), (524, 523, 555, 556), (538, 537, 569, 570), (525, 524, 556, 557), (277, 276, 613, 614), (562, 561, 593, 594), (549, 548, 580, 581), (576, 575, 607, 608), (563, 562, 594, 595), (550, 549, 581, 582), (577, 576, 608, 609), (564, 563, 595, 596), (551, 550, 582, 583), (547, 577, 609, 579), (565, 564, 596, 597), (552, 551, 583, 584), (566, 565, 597, 598), (553, 552, 584, 585), (567, 566, 598, 599), (554, 553, 585, 586), (568, 567, 599, 600), (555, 554, 586, 587), (569, 568, 600, 601), (556, 555, 587, 588), (570, 569, 601, 602), (557, 556, 588, 589), (571, 570, 602, 603), (558, 557, 589, 590), (572, 571, 603, 604), (559, 558, 590, 591), (573, 572, 604, 605), (560, 559, 591, 592), (546, 547, 579, 578), (574, 573, 605, 606), (561, 560, 592, 593), (548, 546, 578, 580), (610, 611, 641, 640, 639, 638, 637, 636, 635, 634, 633, 632, 631, 630, 629, 628, 627, 626, 625, 624, 623, 622, 621, 620, 619, 618, 617, 616, 615, 614, 613, 612), (642, 643, 673, 672, 671, 670, 669, 668, 667, 666, 665, 664, 663, 662, 661, 660, 659, 658, 657, 656, 655, 654, 653, 652, 651, 650, 649, 648, 647, 646, 645, 644), (304, 303, 640, 641), (278, 277, 614, 615), (603, 602, 666, 667), (274, 304, 641, 611), (279, 278, 615, 616), (604, 603, 667, 668), (280, 279, 616, 617), (605, 604, 668, 669), (578, 579, 643, 642), (281, 280, 617, 618), (606, 605, 669, 670), (580, 578, 642, 644), (282, 281, 618, 619), (607, 606, 670, 671), (581, 580, 644, 645), (283, 282, 619, 620), (608, 607, 671, 672), (582, 581, 645, 646), (284, 283, 620, 621), (609, 608, 672, 673), (583, 582, 646, 647), (285, 284, 621, 622), (579, 609, 673, 643), (584, 583, 647, 648), (286, 285, 622, 623), (585, 584, 648, 649), (287, 286, 623, 624), (586, 585, 649, 650), (288, 287, 624, 625), (587, 586, 650, 651), (289, 288, 625, 626), (588, 587, 651, 652), (290, 289, 626, 627), (589, 588, 652, 653), (291, 290, 627, 628), (590, 589, 653, 654), (292, 291, 628, 629), (591, 590, 654, 655), (293, 292, 629, 630), (592, 591, 655, 656), (294, 293, 630, 631), (593, 592, 656, 657), (295, 294, 631, 632), (594, 593, 657, 658), (296, 295, 632, 633), (595, 594, 658, 659), (297, 296, 633, 634), (596, 595, 659, 660), (298, 297, 634, 635), (597, 596, 660, 661), (299, 298, 635, 636), (598, 597, 661, 662), (300, 299, 636, 637), (273, 274, 611, 610), (599, 598, 662, 663), (301, 300, 637, 638), (275, 273, 610, 612), (600, 599, 663, 664), (302, 301, 638, 639), (276, 275, 612, 613), (601, 600, 664, 665), (303, 302, 639, 640)])
me_cylinder_001.materials.append(mat_material_003)
me_cylinder_001.use_remesh_preserve_volume = False
me_cylinder_001.use_remesh_preserve_attributes = False
me_cylinder_001.use_mirror_vertex_groups = False
me_cylinder_001.update()
me_torus_002 = bpy.data.meshes.new('Torus.002')
me_torus_002.from_pydata([(1.25, 0.0, 0.0), (1.217, 0.0, 0.125), (1.125, 0.0, 0.2165), (1.0, 0.0, 0.25), (0.875, 0.0, 0.2165), (0.7835, 0.0, 0.125), (0.75, 0.0, 3.062e-17), (0.7835, 0.0, -0.125), (0.875, 0.0, -0.2165), (1.0, 0.0, -0.25), (1.125, 0.0, -0.2165), (1.217, 0.0, -0.125), (-6.158, -0.07562, -0.125), (0.9743, 0.5625, 0.2165), (0.866, 0.5, 0.25), (0.7578, 0.4375, 0.2165), (0.6785, 0.3917, 0.125), (0.6495, 0.375, 3.062e-17), (0.6785, 0.3917, -0.125), (0.7578, 0.4375, -0.2165), (0.866, 0.5, -0.25), (0.9743, 0.5625, -0.2165), (-1.125, 9.835e-08, 0.2165), (-0.9743, 0.5625, 0.2165), (-1.125, 9.835e-08, -0.2165), (0.5625, 0.9743, 0.2165), (0.5, 0.866, 0.25), (0.4375, 0.7578, 0.2165), (0.3917, 0.6785, 0.125), (0.375, 0.6495, 3.062e-17), (0.3917, 0.6785, -0.125), (0.4375, 0.7578, -0.2165), (0.5, 0.866, -0.25), (0.5625, 0.9743, -0.2165), (-0.9743, 0.5625, -0.2165), (-0.5625, 0.9743, -0.2165), (-1.217, 1.064e-07, 0.125), (8.494e-08, 1.125, 0.2165), (7.55e-08, 1.0, 0.25), (6.606e-08, 0.875, 0.2165), (5.915e-08, 0.7835, 0.125), (5.662e-08, 0.75, 3.062e-17), (5.915e-08, 0.7835, -0.125), (6.606e-08, 0.875, -0.2165), (7.55e-08, 1.0, -0.25), (8.494e-08, 1.125, -0.2165), (-1.25, 1.093e-07, 0.0), (-1.713, -0.05465, -0.125), (-0.5625, 0.9743, 0.2165), (-0.5, 0.866, 0.25), (-0.4375, 0.7578, 0.2165), (-0.3917, 0.6785, 0.125), (-0.375, 0.6495, 3.062e-17), (-0.3917, 0.6785, -0.125), (-0.4375, 0.7578, -0.2165), (-0.5, 0.866, -0.25), (-0.5625, 0.9743, -0.2165), (-1.622, -0.04794, -0.2165), (-0.9743, 0.5625, 0.2165), (-0.866, 0.5, 0.25), (-0.7578, 0.4375, 0.2165), (-0.6785, 0.3917, 0.125), (-0.6495, 0.375, 3.062e-17), (-0.6785, 0.3917, -0.125), (-0.7578, 0.4375, -0.2165), (-0.866, 0.5, -0.25), (-0.9743, 0.5625, -0.2165), (-1.25, 1.093e-07, 0.0), (-1.217, 1.064e-07, 0.125), (-1.125, 9.835e-08, 0.2165), (-1.0, 8.742e-08, 0.25), (-0.875, 7.649e-08, 0.2165), (-0.7835, 6.85e-08, 0.125), (-0.75, 6.557e-08, 3.062e-17), (-0.7835, 6.85e-08, -0.125), (-0.875, 7.649e-08, -0.2165), (-1.0, 8.742e-08, -0.25), (-1.125, 9.835e-08, -0.2165), (-1.217, 1.064e-07, -0.125), (-1.083, -0.625, 0.0), (-1.054, -0.6083, 0.125), (-0.9743, -0.5625, 0.2165), (-0.866, -0.5, 0.25), (-0.7578, -0.4375, 0.2165), (-0.6785, -0.3917, 0.125), (-0.6495, -0.375, 3.062e-17), (-0.6785, -0.3917, -0.125), (-0.7578, -0.4375, -0.2165), (-0.866, -0.5, -0.25), (-0.9743, -0.5625, -0.2165), (-1.054, -0.6083, -0.125), (-0.625, -1.083, 0.0), (-0.6083, -1.054, 0.125), (-0.5625, -0.9743, 0.2165), (-0.5, -0.866, 0.25), (-0.4375, -0.7578, 0.2165), (-0.3917, -0.6785, 0.125), (-0.375, -0.6495, 3.062e-17), (-0.3917, -0.6785, -0.125), (-0.4375, -0.7578, -0.2165), (-0.5, -0.866, -0.25), (-0.5625, -0.9743, -0.2165), (-0.6083, -1.054, -0.125), (9.437e-08, -1.25, 0.0), (9.184e-08, -1.217, 0.125), (8.494e-08, -1.125, 0.2165), (7.55e-08, -1.0, 0.25), (6.606e-08, -0.875, 0.2165), (5.915e-08, -0.7835, 0.125), (5.662e-08, -0.75, 3.062e-17), (5.915e-08, -0.7835, -0.125), (6.606e-08, -0.875, -0.2165), (7.55e-08, -1.0, -0.25), (8.494e-08, -1.125, -0.2165), (9.184e-08, -1.217, -0.125), (0.625, -1.083, 0.0), (0.6083, -1.054, 0.125), (0.5625, -0.9743, 0.2165), (0.5, -0.866, 0.25), (0.4375, -0.7578, 0.2165), (0.3917, -0.6785, 0.125), (0.375, -0.6495, 3.062e-17), (0.3917, -0.6785, -0.125), (0.4375, -0.7578, -0.2165), (0.5, -0.866, -0.25), (0.5625, -0.9743, -0.2165), (0.6083, -1.054, -0.125), (1.083, -0.625, 0.0), (1.054, -0.6083, 0.125), (0.9743, -0.5625, 0.2165), (0.866, -0.5, 0.25), (0.7578, -0.4375, 0.2165), (0.6785, -0.3917, 0.125), (0.6495, -0.375, 3.062e-17), (0.6785, -0.3917, -0.125), (0.7578, -0.4375, -0.2165), (0.866, -0.5, -0.25), (0.9743, -0.5625, -0.2165), (1.054, -0.6083, -0.125), (0.8854, 1.359, 1.686e-08), (0.8687, 1.33, 0.125), (1.477, 0.2761, -0.125), (1.314, 0.8843, -0.125), (0.8687, 1.33, -0.125), (0.2604, 1.493, -0.125), (1.343, 0.9011, 1.686e-08), (1.314, 0.8843, 0.125), (0.2604, 1.526, 1.686e-08), (0.2604, 1.493, 0.125), (1.51, 0.2761, 1.686e-08), (1.477, 0.2761, 0.125), (1.385, 0.2761, -0.2165), (1.235, 0.8386, -0.2165), (1.235, 0.8386, 0.2165), (0.8229, 1.25, 0.2165), (-0.3646, 1.359, 1.686e-08), (-0.3478, 1.33, 0.125), (1.385, 0.2761, 0.2165), (0.2604, 1.401, 0.2165), (-0.3021, 1.25, 0.2165), (0.2604, 1.401, -0.2165), (-0.3478, 1.33, -0.125), (0.8229, 1.25, -0.2165), (-0.3021, 1.25, -0.2165), (-1.217, 1.064e-07, -0.125), (-6.066, -0.06892, -0.2165), (-0.3021, 1.25, -0.2165), (-0.3478, 1.33, -0.125), (-1.713, -0.05465, -0.125), (-1.622, -0.04794, -0.2165), (-0.5625, 0.9743, 0.2165), (-0.3021, 1.25, 0.2165), (-0.3646, 1.359, 1.686e-08), (-0.3478, 1.33, 0.125), (-1.512, 0.5241, 0.2165), (-1.622, -0.04794, 0.2165), (-1.512, 0.5241, -0.2165), (-1.132, 0.9649, -0.2165), (-1.746, -0.05711, -2.216e-09), (-1.713, -0.05465, 0.125), (-0.8925, 1.259, -0.2165), (-0.944, 1.335, -0.125), (-1.132, 0.9649, 0.2165), (-0.8925, 1.259, 0.2165), (-0.9628, 1.363, 1.29e-08), (-0.944, 1.335, 0.125), (-1.512, 0.5241, 0.2165), (-1.622, -0.04794, 0.2165), (-1.512, 0.5241, -0.2165), (-1.132, 0.9649, -0.2165), (-1.746, -0.05711, -2.216e-09), (-1.713, -0.05465, 0.125), (-0.8925, 1.259, -0.2165), (-0.944, 1.335, -0.125), (-1.132, 0.9649, 0.2165), (-0.8925, 1.259, 0.2165), (-0.9628, 1.363, 1.29e-08), (-0.944, 1.335, 0.125), (-7.363, 1.019, 0.125), (-7.382, 1.046, -3.091e-08), (-7.775, 0.5418, 0.125), (-3.181, -0.06277, -0.2165), (-3.272, -0.06947, -0.125), (-7.805, 0.5564, -2.998e-08), (-3.072, 0.5093, 0.2165), (-3.181, -0.06277, 0.2165), (-3.072, 0.5093, -0.2165), (-2.691, 0.9501, -0.2165), (-3.305, -0.07193, -3.583e-08), (-3.272, -0.06947, 0.125), (-2.452, 1.245, -0.2165), (-2.503, 1.32, -0.125), (-7.893, -0.07673, -0.125), (-7.801, -0.07002, -0.2165), (-2.691, 0.9501, 0.2165), (-2.452, 1.245, 0.2165), (-2.522, 1.348, -2.072e-08), (-2.503, 1.32, 0.125), (-5.957, 0.5031, 0.2165), (-6.066, -0.06892, 0.2165), (-5.957, 0.5031, -0.2165), (-5.577, 0.944, -0.2165), (-6.191, -0.07808, -5.712e-09), (-6.158, -0.07562, 0.125), (-5.337, 1.238, -0.2165), (-5.389, 1.314, -0.125), (-5.577, 0.944, 0.2165), (-5.337, 1.238, 0.2165), (-5.408, 1.342, 9.402e-09), (-5.389, 1.314, 0.125), (-7.692, 0.502, 0.2165), (-7.801, -0.07002, 0.2165), (-7.692, 0.502, -0.2165), (-7.312, 0.9429, -0.2165), (-7.926, -0.07918, -2.968e-08), (-7.893, -0.07673, 0.125), (-7.072, 1.237, -0.2165), (-7.124, 1.313, -0.125), (-7.363, 1.019, -0.125), (-7.775, 0.5418, -0.125), (-7.312, 0.9429, 0.2165), (-7.072, 1.237, 0.2165), (-7.142, 1.341, -1.457e-08), (-7.124, 1.313, 0.125), (-5.294, -0.07378, 0.125), (-5.094, 0.505, -0.2165), (-4.526, 1.316, 0.125), (-4.544, 1.344, 3.93e-10), (-4.474, 1.24, 0.2165), (-5.203, -0.06708, 0.2165), (-5.203, -0.06708, -0.2165), (-5.294, -0.07378, -0.125), (-5.328, -0.07624, -1.472e-08), (-5.094, 0.505, 0.2165), (-4.714, 0.9458, 0.2165), (-4.714, 0.9458, -0.2165), (-4.526, 1.316, -0.125), (-4.474, 1.24, -0.2165), (-4.799, -0.07273, 0.125), (-4.294, -0.07165, 0.125), (-3.788, -0.07057, 0.125), (-4.599, 0.506, -0.2165), (-4.093, 0.5071, -0.2165), (-3.588, 0.5082, -0.2165), (-4.03, 1.317, 0.125), (-3.525, 1.318, 0.125), (-3.019, 1.319, 0.125), (-4.708, -0.06602, 0.2165), (-4.202, -0.06494, 0.2165), (-3.697, -0.06387, 0.2165), (-4.708, -0.06602, -0.2165), (-4.202, -0.06494, -0.2165), (-3.697, -0.06387, -0.2165), (-4.799, -0.07273, -0.125), (-4.294, -0.07165, -0.125), (-3.788, -0.07057, -0.125), (-4.599, 0.506, 0.2165), (-4.093, 0.5071, 0.2165), (-3.588, 0.5082, 0.2165), (-4.03, 1.317, -0.125), (-3.525, 1.318, -0.125), (-3.019, 1.319, -0.125), (-3.038, 1.347, -1.533e-08), (-3.544, 1.346, -1.005e-08), (-4.049, 1.345, -4.775e-09), (-2.968, 1.243, 0.2165), (-3.473, 1.242, 0.2165), (-3.979, 1.241, 0.2165), (-3.821, -0.07303, -3.044e-08), (-4.327, -0.0741, -2.517e-08), (-4.833, -0.07518, -1.989e-08), (-3.207, 0.949, 0.2165), (-3.713, 0.9479, 0.2165), (-4.218, 0.9469, 0.2165), (-3.207, 0.949, -0.2165), (-3.713, 0.9479, -0.2165), (-4.218, 0.9469, -0.2165), (-2.968, 1.243, -0.2165), (-3.473, 1.242, -0.2165), (-3.979, 1.241, -0.2165), (-5.058, 1.343, 5.754e-09), (-4.988, 1.239, 0.2165), (-5.841, -0.07733, -9.36e-09), (-5.227, 0.9447, 0.2165), (-5.227, 0.9447, -0.2165), (-4.988, 1.239, -0.2165), (-5.808, -0.07488, 0.125), (-5.608, 0.5039, -0.2165), (-5.039, 1.315, 0.125), (-5.717, -0.06817, 0.2165), (-5.717, -0.06817, -0.2165), (-5.808, -0.07488, -0.125), (-5.608, 0.5039, 0.2165), (-5.039, 1.315, -0.125), (-2.769, 1.562, 0.125), (-2.253, 1.563, 0.125), (-2.769, 1.562, -0.125), (-2.253, 1.563, -0.125), (-2.272, 1.591, 1.403e-08), (-2.201, 1.488, 0.2165), (-2.201, 1.488, -0.2165), (-4.789, 1.558, 0.125), (-4.275, 1.559, 0.125), (-4.789, 1.558, -0.125), (-4.275, 1.559, -0.125), (-4.294, 1.587, 3.513e-08), (-4.224, 1.484, -0.2165), (-4.224, 1.484, 0.2165), (-3.78, 1.56, 0.125), (-3.275, 1.561, 0.125), (-3.78, 1.56, -0.125), (-3.275, 1.561, -0.125), (-2.788, 1.59, 1.941e-08), (-3.293, 1.589, 2.469e-08), (-3.799, 1.588, 2.997e-08), (-2.718, 1.487, 0.2165), (-3.223, 1.486, 0.2165), (-3.729, 1.485, 0.2165), (-2.718, 1.487, -0.2165), (-3.223, 1.486, -0.2165), (-3.729, 1.485, -0.2165), (-4.808, 1.586, 4.05e-08), (-4.738, 1.482, 0.2165), (-4.738, 1.482, -0.2165)], [], [(25, 13, 153, 154), (1, 0, 149, 150), (2, 13, 14, 3), (3, 14, 15, 4), (4, 15, 16, 5), (5, 16, 17, 6), (6, 17, 18, 7), (7, 18, 19, 8), (8, 19, 20, 9), (9, 20, 21, 10), (45, 56, 163, 160), (48, 37, 158, 159), (33, 45, 160, 162), (161, 163, 166, 167), (13, 25, 26, 14), (14, 26, 27, 15), (15, 27, 28, 16), (16, 28, 29, 17), (17, 29, 30, 18), (18, 30, 31, 19), (19, 31, 32, 20), (20, 32, 33, 21), (13, 2, 157, 153), (159, 156, 173, 171), (156, 155, 172, 173), (11, 10, 151, 141), (25, 37, 38, 26), (26, 38, 39, 27), (27, 39, 40, 28), (28, 40, 41, 29), (29, 41, 42, 30), (30, 42, 43, 31), (31, 43, 44, 32), (32, 44, 45, 33), (56, 66, 34, 35), (0, 11, 141, 149), (21, 33, 162, 152), (10, 21, 152, 151), (37, 48, 49, 38), (38, 49, 50, 39), (39, 50, 51, 40), (40, 51, 52, 41), (41, 52, 53, 42), (42, 53, 54, 43), (43, 54, 55, 44), (44, 55, 56, 45), (37, 25, 154, 158), (2, 1, 150, 157), (163, 56, 35, 166), (66, 77, 24, 34), (48, 58, 59, 49), (49, 59, 60, 50), (50, 60, 61, 51), (51, 61, 62, 52), (52, 62, 63, 53), (53, 63, 64, 54), (54, 64, 65, 55), (55, 65, 66, 56), (69, 58, 23, 22), (67, 68, 36, 46), (48, 159, 171, 170), (68, 69, 22, 36), (58, 69, 70, 59), (59, 70, 71, 60), (60, 71, 72, 61), (61, 72, 73, 62), (62, 73, 74, 63), (63, 74, 75, 64), (64, 75, 76, 65), (65, 76, 77, 66), (78, 67, 46, 164), (58, 48, 170, 23), (67, 79, 80, 68), (68, 80, 81, 69), (69, 81, 82, 70), (70, 82, 83, 71), (71, 83, 84, 72), (72, 84, 85, 73), (73, 85, 86, 74), (74, 86, 87, 75), (75, 87, 88, 76), (76, 88, 89, 77), (77, 89, 90, 78), (78, 90, 79, 67), (79, 91, 92, 80), (80, 92, 93, 81), (81, 93, 94, 82), (82, 94, 95, 83), (83, 95, 96, 84), (84, 96, 97, 85), (85, 97, 98, 86), (86, 98, 99, 87), (87, 99, 100, 88), (88, 100, 101, 89), (89, 101, 102, 90), (90, 102, 91, 79), (91, 103, 104, 92), (92, 104, 105, 93), (93, 105, 106, 94), (94, 106, 107, 95), (95, 107, 108, 96), (96, 108, 109, 97), (97, 109, 110, 98), (98, 110, 111, 99), (99, 111, 112, 100), (100, 112, 113, 101), (101, 113, 114, 102), (102, 114, 103, 91), (103, 115, 116, 104), (104, 116, 117, 105), (105, 117, 118, 106), (106, 118, 119, 107), (107, 119, 120, 108), (108, 120, 121, 109), (109, 121, 122, 110), (110, 122, 123, 111), (111, 123, 124, 112), (112, 124, 125, 113), (113, 125, 126, 114), (114, 126, 115, 103), (115, 127, 128, 116), (116, 128, 129, 117), (117, 129, 130, 118), (118, 130, 131, 119), (119, 131, 132, 120), (120, 132, 133, 121), (121, 133, 134, 122), (122, 134, 135, 123), (123, 135, 136, 124), (124, 136, 137, 125), (125, 137, 138, 126), (126, 138, 127, 115), (127, 0, 1, 128), (128, 1, 2, 129), (129, 2, 3, 130), (130, 3, 4, 131), (131, 4, 5, 132), (132, 5, 6, 133), (133, 6, 7, 134), (134, 7, 8, 135), (135, 8, 9, 136), (136, 9, 10, 137), (137, 10, 11, 138), (138, 11, 0, 127), (149, 145, 146, 150), (150, 146, 153, 157), (151, 152, 142, 141), (141, 142, 145, 149), (145, 139, 140, 146), (146, 140, 154, 153), (152, 162, 143, 142), (142, 143, 139, 145), (139, 147, 148, 140), (140, 148, 158, 154), (162, 160, 144, 143), (143, 144, 147, 139), (147, 155, 156, 148), (148, 156, 159, 158), (160, 163, 161, 144), (144, 161, 155, 147), (166, 35, 177, 180), (35, 34, 176, 177), (167, 166, 180, 181), (34, 24, 57, 176), (172, 167, 181, 184), (36, 22, 175, 179), (24, 164, 47, 57), (46, 36, 179, 178), (171, 173, 185, 183), (173, 172, 184, 185), (22, 23, 174, 175), (170, 171, 183, 182), (77, 78, 164, 24), (155, 161, 167, 172), (174, 182, 194, 186), (180, 177, 189, 192), (181, 180, 192, 193), (178, 179, 191, 190), (184, 181, 193, 196), (179, 175, 187, 191), (177, 176, 188, 189), (57, 47, 168, 169), (183, 185, 197, 195), (176, 57, 169, 188), (185, 184, 196, 197), (182, 183, 195, 194), (23, 170, 182, 174), (164, 46, 178, 47), (193, 192, 210, 211), (190, 191, 209, 208), (196, 193, 211, 216), (191, 187, 205, 209), (189, 188, 206, 207), (195, 197, 217, 215), (188, 169, 201, 206), (197, 196, 216, 217), (194, 195, 215, 214), (187, 186, 204, 205), (168, 190, 208, 202), (169, 168, 202, 201), (47, 178, 190, 168), (175, 174, 186, 187), (306, 309, 219, 223), (304, 307, 220, 221), (301, 308, 229, 227), (307, 310, 165, 220), (308, 300, 228, 229), (303, 301, 227, 226), (309, 312, 218, 219), (310, 311, 12, 165), (311, 302, 222, 12), (312, 303, 226, 218), (305, 304, 221, 224), (313, 305, 224, 225), (192, 189, 207, 210), (186, 194, 214, 204), (225, 224, 236, 237), (222, 223, 235, 234), (228, 225, 237, 242), (165, 12, 212, 213), (223, 219, 231, 235), (221, 220, 232, 233), (227, 229, 243, 241), (220, 165, 213, 232), (229, 228, 242, 243), (226, 227, 241, 240), (219, 218, 230, 231), (12, 222, 234, 212), (300, 313, 225, 228), (302, 306, 223, 222), (233, 238, 237, 236), (238, 199, 242, 237), (198, 240, 241, 243), (199, 198, 243, 242), (199, 203, 200, 198), (198, 200, 230, 240), (233, 232, 239, 238), (238, 239, 203, 199), (203, 234, 235, 200), (200, 235, 231, 230), (232, 213, 212, 239), (239, 212, 234, 203), (224, 221, 233, 236), (218, 226, 240, 230), (290, 258, 244, 252), (284, 279, 256, 247), (279, 299, 257, 256), (299, 296, 255, 257), (276, 293, 254, 253), (273, 290, 252, 251), (270, 273, 251, 250), (267, 276, 253, 249), (293, 287, 248, 254), (264, 284, 247, 246), (261, 270, 250, 245), (287, 264, 246, 248), (296, 261, 245, 255), (258, 267, 249, 244), (209, 205, 269, 260), (260, 269, 268, 259), (259, 268, 267, 258), (207, 206, 263, 294), (294, 263, 262, 295), (295, 262, 261, 296), (287, 286, 336, 337), (285, 266, 265, 286), (308, 301, 342, 321), (206, 201, 272, 263), (263, 272, 271, 262), (262, 271, 270, 261), (256, 257, 326, 324), (266, 282, 283, 265), (265, 283, 333, 329), (214, 215, 285, 291), (291, 285, 286, 292), (292, 286, 287, 293), (205, 204, 278, 269), (269, 278, 277, 268), (268, 277, 276, 267), (201, 202, 275, 272), (272, 275, 274, 271), (271, 274, 273, 270), (202, 208, 288, 275), (275, 288, 289, 274), (274, 289, 290, 273), (204, 214, 291, 278), (278, 291, 292, 277), (277, 292, 293, 276), (210, 207, 294, 297), (297, 294, 295, 298), (298, 295, 296, 299), (298, 299, 340, 339), (281, 297, 298, 280), (247, 256, 324, 325), (282, 266, 314, 332), (282, 281, 280, 283), (285, 215, 319, 335), (208, 209, 260, 288), (288, 260, 259, 289), (289, 259, 258, 290), (252, 244, 306, 302), (300, 308, 321, 341), (279, 284, 334, 330), (257, 255, 304, 305), (253, 254, 303, 312), (251, 252, 302, 311), (250, 251, 311, 310), (249, 253, 312, 309), (254, 248, 301, 303), (210, 297, 338, 320), (245, 250, 310, 307), (283, 280, 331, 333), (255, 245, 307, 304), (244, 249, 309, 306), (319, 315, 314, 335), (336, 329, 328, 337), (315, 318, 332, 314), (329, 333, 334, 328), (317, 320, 338, 316), (331, 339, 340, 330), (318, 317, 316, 332), (333, 331, 330, 334), (325, 324, 323, 341), (324, 326, 343, 323), (322, 325, 341, 321), (327, 322, 321, 342), (284, 264, 328, 334), (301, 248, 327, 342), (313, 300, 341, 323), (305, 313, 323, 343), (217, 216, 318, 315), (266, 285, 335, 314), (215, 217, 315, 319), (297, 281, 316, 338), (246, 247, 325, 322), (257, 305, 343, 326), (286, 265, 329, 336), (216, 211, 317, 318), (280, 298, 339, 331), (264, 287, 337, 328), (211, 210, 320, 317), (299, 279, 330, 340), (248, 246, 322, 327), (281, 282, 332, 316)])
me_torus_002.polygons.foreach_set('material_index', [0, 0, 1, 1, 1, 1, 1, 1, 1, 1, 0, 0, 0, 0, 1, 1, 1, 1, 1, 1, 1, 1, 0, 0, 0, 0, 1, 1, 1, 1, 1, 1, 1, 1, 0, 0, 0, 0, 1, 1, 1, 1, 1, 1, 1, 1, 0, 0, 0, 0, 1, 1, 1, 1, 1, 1, 1, 1, 0, 0, 0, 0, 1, 1, 1, 1, 1, 1, 1, 1, 0, 0, 1, 1, 1, 1, 1, 1, 1, 1, 1, 1, 1, 1, 1, 1, 1, 1, 1, 1, 1, 1, 1, 1, 1, 1, 1, 1, 1, 1, 1, 1, 1, 1, 1, 1, 1, 1, 1, 1, 1, 1, 1, 1, 1, 1, 1, 1, 1, 1, 1, 1, 1, 1, 1, 1, 1, 1, 1, 1, 1, 1, 1, 1, 1, 1, 1, 1, 1, 1, 1, 1, 1, 1, 0, 0, 0, 0, 0, 0, 0, 0, 0, 0, 0, 0, 0, 0, 0, 0, 0, 0, 0, 0, 0, 0, 0, 0, 0, 0, 0, 0, 0, 0, 0, 0, 0, 0, 0, 0, 0, 0, 0, 0, 0, 0, 0, 0, 0, 0, 0, 0, 0, 0, 0, 0, 0, 0, 0, 0, 0, 0, 0, 0, 0, 0, 0, 0, 0, 0, 0, 0, 0, 0, 0, 0, 0, 0, 0, 0, 0, 0, 0, 0, 0, 0, 0, 0, 0, 0, 0, 0, 0, 0, 0, 0, 0, 0, 0, 0, 0, 0, 0, 0, 0, 0, 0, 0, 0, 0, 0, 0, 0, 0, 0, 0, 0, 0, 0, 0, 0, 0, 0, 0, 1, 0, 1, 0, 0, 0, 1, 0, 1, 0, 0, 0, 0, 0, 0, 0, 0, 0, 0, 0, 0, 0, 0, 0, 0, 0, 0, 1, 0, 1, 1, 0, 1, 0, 0, 0, 0, 1, 1, 0, 0, 0, 0, 0, 0, 1, 0, 1, 0, 0, 1, 1, 1, 1, 1, 1, 1, 1, 1, 1, 1, 1, 1, 1, 1, 1, 1, 1, 1, 1, 1, 1, 1, 1, 1, 1, 1, 1, 1, 1])
me_torus_002.materials.append(mat_material_002)
me_torus_002.materials.append(mat_material_003)
me_torus_002.use_remesh_preserve_volume = False
me_torus_002.use_remesh_preserve_attributes = False
me_torus_002.use_mirror_vertex_groups = False
me_torus_002.update()

# ---- objects
ob_cylinder = bpy.data.objects.new('Cylinder', me_cylinder_001)
ob_torus_002 = bpy.data.objects.new('Torus.002', me_torus_002)
ob_lamp = bpy.data.objects.new('Lamp', light_lamp)
ob_camera = bpy.data.objects.new('Camera', cam_camera)

# ---- transforms, parenting, visibility, modifiers, constraints
ob_cylinder.location = (-3.542, -0.004346, 0.5587)
ob_cylinder.rotation_euler = (0.0, 1.571, 0.0)
ob_cylinder.scale = (0.2071, 0.2071, 0.2071)
ob_cylinder.lineart.crease_threshold = 0.0
_m = ob_cylinder.modifiers.new('Subsurf', 'SUBSURF')
_m.uv_smooth = 'PRESERVE_CORNERS'
_m.quality = 2
_m.levels = 4
_m.show_only_control_edges = False
ob_torus_002.location = (3.01, 3.389e-08, -0.2522)
ob_torus_002.rotation_euler = (1.571, -0.0, 0.0)
ob_torus_002.scale = (0.8238, 0.8238, 0.8238)
ob_torus_002.lineart.crease_threshold = 0.0
_m = ob_torus_002.modifiers.new('Subsurf', 'SUBSURF')
_m.uv_smooth = 'PRESERVE_CORNERS'
_m.quality = 2
_m.levels = 4
_m.show_only_control_edges = False
ob_lamp.location = (4.076, 1.005, 5.904)
ob_lamp.rotation_euler = (0.6503, 0.05522, 1.866)
ob_lamp.lock_rotations_4d = False
ob_lamp.empty_display_type = 'ARROWS'
ob_lamp.color = (0.0, 0.0, 0.0, 0.0)
ob_lamp.lineart.crease_threshold = 0.0
ob_camera.location = (7.481, -6.508, 5.344)
ob_camera.rotation_euler = (1.109, 0.0, 0.8149)
ob_camera.lock_rotations_4d = False
ob_camera.empty_display_type = 'ARROWS'
ob_camera.color = (0.0, 0.0, 0.0, 0.0)
ob_camera.display_type = 'WIRE'
ob_camera.lineart.crease_threshold = 0.0

# ---- collection membership
col_collection_1.objects.link(ob_cylinder)
col_collection_1.objects.link(ob_torus_002)
col_collection_1.objects.link(ob_lamp)
col_collection_1.objects.link(ob_camera)

# ---- scene / render settings (as saved in the file)
scene.camera = ob_camera
scene.frame_start = 1; scene.frame_end = 250; scene.frame_set(1)
scene.render.engine = 'BLENDER_EEVEE_NEXT'
scene.render.resolution_percentage = 50
scene.render.dither_intensity = 0.0
scene.cycles.use_denoising = False
scene.cycles.samples = 128
scene.cycles.sampling_pattern = 'TABULATED_SOBOL'
scene.cycles.use_adaptive_sampling = False
scene.cycles.use_light_tree = False
scene.cycles.blur_glossy = 0.0
scene.cycles.sample_clamp_indirect = 0.0
scene.view_settings.view_transform = 'Standard'
bpy.context.view_layer.update()
